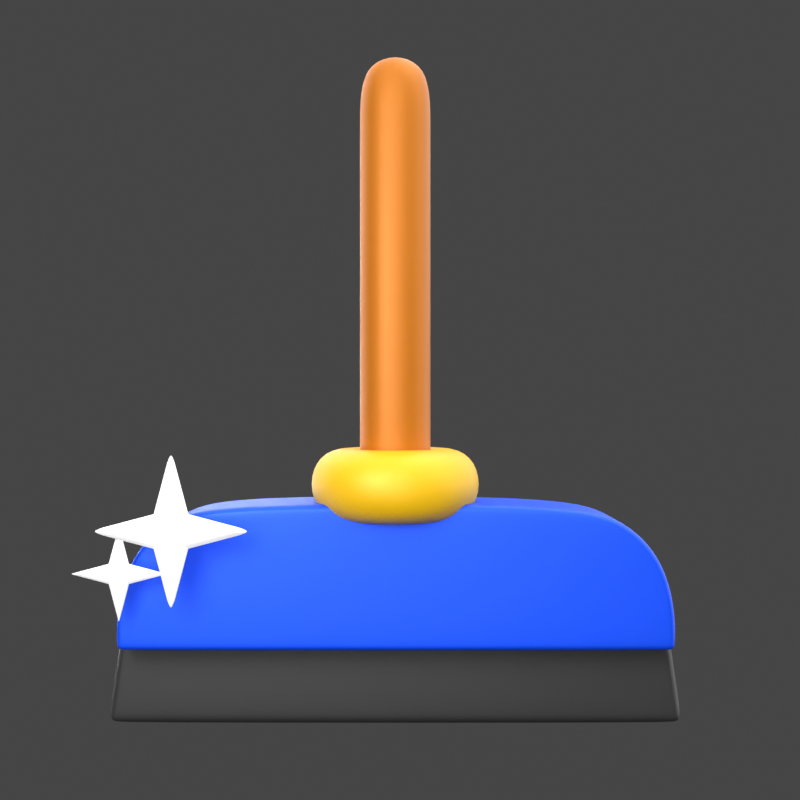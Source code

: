 # Source: 12._Glass_Wiper__.blend  (saved by Blender 3.0.42; exported with 4.5.12 LTS)
import bpy
from mathutils import Matrix  # noqa: F401  (used for matrix-valued properties, if any)

bpy.ops.wm.read_factory_settings(use_empty=True)
scene = bpy.context.scene
scene.name = 'Scene'

# ---- collections
col_light = bpy.data.collections.new('light'); scene.collection.children.link(col_light)
col_12__glass_wiper = bpy.data.collections.new('12. Glass Wiper ?'); scene.collection.children.link(col_12__glass_wiper)

# ---- materials (node trees are filled in below, after node groups)
mat_4__orange_006 = bpy.data.materials.new('4. Orange.006')
mat_2__yellow_008 = bpy.data.materials.new('2. Yellow.008')
mat_6__baja_002 = bpy.data.materials.new('6. Baja.002')
mat_material_009 = bpy.data.materials.new('Material.009')
mat_2_1_biru_007 = bpy.data.materials.new('2.1 Biru.007')

# ---- material node trees
mat_4__orange_006.use_nodes = True; mat_4__orange_006.node_tree.nodes.clear()
_N = mat_4__orange_006.node_tree.nodes; _L = mat_4__orange_006.node_tree.links
n0 = _N.new('ShaderNodeBsdfPrincipled'); n0.name = 'Principled BSDF'; n0.location = (10, 300)
n0.distribution = 'GGX'
n0.subsurface_method = 'RANDOM_WALK_SKIN'
n0.inputs[0].default_value = (0.5173, 0.1507, 0.0, 1.0)
n0.inputs[1].default_value = 0.3
n0.inputs[3].default_value = 1.45
n0.inputs[13].default_value = 0.6
n0.inputs[27].default_value = (0.0, 0.0, 0.0, 1.0)
n0.inputs[28].default_value = 1.0
n1 = _N.new('ShaderNodeOutputMaterial'); n1.name = 'Material Output'; n1.location = (300, 300)
_L.new(n0.outputs[0], n1.inputs[0])
n1.is_active_output = True
mat_2__yellow_008.use_nodes = True; mat_2__yellow_008.node_tree.nodes.clear()
_N = mat_2__yellow_008.node_tree.nodes; _L = mat_2__yellow_008.node_tree.links
n0 = _N.new('ShaderNodeOutputMaterial'); n0.name = 'Material Output'; n0.location = (300, 300)
n1 = _N.new('ShaderNodeBsdfPrincipled'); n1.name = 'Principled BSDF'; n1.location = (10, 300)
n1.distribution = 'GGX'
n1.subsurface_method = 'RANDOM_WALK_SKIN'
n1.inputs[0].default_value = (0.8009, 0.4599, 0.0, 1.0)
n1.inputs[1].default_value = 0.1
n1.inputs[3].default_value = 1.45
n1.inputs[13].default_value = 0.6
n1.inputs[27].default_value = (0.0, 0.0, 0.0, 1.0)
n1.inputs[28].default_value = 1.0
_L.new(n1.outputs[0], n0.inputs[0])
n0.is_active_output = True
mat_6__baja_002.use_nodes = True; mat_6__baja_002.node_tree.nodes.clear()
_N = mat_6__baja_002.node_tree.nodes; _L = mat_6__baja_002.node_tree.links
n0 = _N.new('ShaderNodeBsdfPrincipled'); n0.name = 'Principled BSDF'; n0.location = (10, 300)
n0.distribution = 'GGX'
n0.subsurface_method = 'RANDOM_WALK_SKIN'
n0.inputs[0].default_value = (0.04225, 0.04225, 0.04225, 1.0)
n0.inputs[1].default_value = 0.3
n0.inputs[3].default_value = 1.45
n0.inputs[13].default_value = 0.6
n0.inputs[27].default_value = (0.0, 0.0, 0.0, 1.0)
n0.inputs[28].default_value = 1.0
n1 = _N.new('ShaderNodeOutputMaterial'); n1.name = 'Material Output'; n1.location = (300, 300)
_L.new(n0.outputs[0], n1.inputs[0])
n1.is_active_output = True
mat_material_009.use_nodes = True; mat_material_009.node_tree.nodes.clear()
_N = mat_material_009.node_tree.nodes; _L = mat_material_009.node_tree.links
n0 = _N.new('ShaderNodeBsdfPrincipled'); n0.name = 'Principled BSDF'; n0.location = (10, 300)
n0.distribution = 'GGX'
n0.subsurface_method = 'RANDOM_WALK_SKIN'
n0.inputs[3].default_value = 1.45
n0.inputs[27].default_value = (0.1943, 0.1943, 0.1943, 1.0)
n0.inputs[28].default_value = 1.0
n1 = _N.new('ShaderNodeOutputMaterial'); n1.name = 'Material Output'; n1.location = (300, 300)
_L.new(n0.outputs[0], n1.inputs[0])
n1.is_active_output = True
mat_2_1_biru_007.use_nodes = True; mat_2_1_biru_007.node_tree.nodes.clear()
_N = mat_2_1_biru_007.node_tree.nodes; _L = mat_2_1_biru_007.node_tree.links
n0 = _N.new('ShaderNodeBsdfPrincipled'); n0.name = 'Principled BSDF'; n0.location = (10, 300)
n0.distribution = 'GGX'
n0.subsurface_method = 'RANDOM_WALK_SKIN'
n0.inputs[0].default_value = (0.0, 0.08022, 1.0, 1.0)
n0.inputs[1].default_value = 0.3
n0.inputs[3].default_value = 1.45
n0.inputs[13].default_value = 0.6
n0.inputs[27].default_value = (0.0, 0.08022, 1.0, 1.0)
n1 = _N.new('ShaderNodeOutputMaterial'); n1.name = 'Material Output'; n1.location = (300, 300)
_L.new(n0.outputs[0], n1.inputs[0])
n1.is_active_output = True

# ---- world
world_world = bpy.data.worlds.new('World'); scene.world = world_world
world_world.use_nodes = True; world_world.node_tree.nodes.clear()
_N = world_world.node_tree.nodes; _L = world_world.node_tree.links
n0 = _N.new('ShaderNodeOutputWorld'); n0.name = 'World Output'; n0.location = (300, 300)
n1 = _N.new('ShaderNodeBackground'); n1.name = 'Background'; n1.location = (10, 300)
n1.inputs[0].default_value = (0.05088, 0.05088, 0.05088, 1.0)
_L.new(n1.outputs[0], n0.inputs[0])
n0.is_active_output = True
world_world.color = (0.05088, 0.05088, 0.05088)
world_world.use_sun_shadow = False
world_world.sun_shadow_jitter_overblur = 0.0

# ---- cameras
cam_camera_031 = bpy.data.cameras.new('Camera.031')
cam_camera_031.passepartout_alpha = 1.0

# ---- lights
light_area = bpy.data.lights.new('Area', 'AREA')
light_area.transmission_factor = 0.0
light_area.energy = 785.4
light_area.shadow_soft_size = 0.75
light_area.shadow_maximum_resolution = 0.006
light_area.use_absolute_resolution = True
light_area.size = 0.75
light_area.size_y = 1.0
light_area.cycles.use_multiple_importance_sampling = False
light_area_007 = bpy.data.lights.new('Area.007', 'AREA')
light_area_007.transmission_factor = 0.0
light_area_007.energy = 392.7
light_area_007.shadow_soft_size = 1.0
light_area_007.shadow_maximum_resolution = 0.006
light_area_007.use_absolute_resolution = True
light_area_007.size = 1.0
light_area_007.size_y = 1.0
light_area_007.cycles.use_multiple_importance_sampling = False
light_area_001 = bpy.data.lights.new('Area.001', 'AREA')
light_area_001.transmission_factor = 0.0
light_area_001.energy = 981.7
light_area_001.shadow_soft_size = 0.75
light_area_001.shadow_maximum_resolution = 0.006
light_area_001.use_absolute_resolution = True
light_area_001.size = 0.75
light_area_001.size_y = 1.0
light_sun = bpy.data.lights.new('Sun', 'SUN')
light_sun.transmission_factor = 0.0
light_sun.angle = 1.745
light_sun.energy = 3.0
light_sun.shadow_soft_size = 0.125
light_area_040 = bpy.data.lights.new('Area.040', 'AREA')
light_area_040.transmission_factor = 0.0
light_area_040.energy = 122.1
light_area_040.shadow_soft_size = 1.0
light_area_040.shadow_maximum_resolution = 0.006
light_area_040.use_absolute_resolution = True
light_area_040.size = 1.0
light_area_040.size_y = 1.0

# ---- meshes
me_plane_053 = bpy.data.meshes.new('Plane.053')
me_plane_053.from_pydata([(0.0, -0.7096, 5.345e-08), (0.0, -2.165, 1.067e-07)], [(0, 1)], [])
_uv = me_plane_053.uv_layers.new(name='UVMap')
_uv.uv.foreach_set('vector', [])
me_plane_053.materials.append(mat_4__orange_006)
me_plane_053.use_remesh_fix_poles = True
me_plane_053.use_remesh_preserve_attributes = False
me_plane_053.update()
me_circle_029 = bpy.data.meshes.new('Circle.029')
me_circle_029.from_pydata([(-2.214e-08, 0.3263, -2.415e-07), (-0.1249, 0.3015, -2.415e-07), (-0.2308, 0.2308, -2.415e-07), (-0.3015, 0.1249, -2.415e-07), (-0.3263, -1.664e-08, -2.415e-07), (-0.3015, -0.1249, -2.415e-07), (-0.2308, -0.2308, -2.415e-07), (-0.1249, -0.3015, -2.415e-07), (6.391e-09, -0.3263, -2.415e-07), (0.1249, -0.3015, -2.415e-07), (0.2308, -0.2308, -2.415e-07), (0.3015, -0.1249, -2.415e-07), (0.3263, 1.513e-09, -2.415e-07), (0.3015, 0.1249, -2.415e-07), (0.2308, 0.2308, -2.415e-07), (0.1249, 0.3015, -2.415e-07)], [(1, 0), (2, 1), (3, 2), (4, 3), (5, 4), (6, 5), (7, 6), (8, 7), (9, 8), (10, 9), (11, 10), (12, 11), (13, 12), (14, 13), (15, 14), (0, 15)], [])
_uv = me_circle_029.uv_layers.new(name='UVMap')
_uv.uv.foreach_set('vector', [])
me_circle_029.materials.append(mat_2__yellow_008)
me_circle_029.use_remesh_fix_poles = True
me_circle_029.use_remesh_preserve_attributes = False
me_circle_029.update()
me_plane_055 = bpy.data.meshes.new('Plane.055')
me_plane_055.from_pydata([(-1.872, -0.536, 0.04724), (1.872, -0.536, 0.04724), (-1.872, -0.536, -0.1472), (1.872, -0.536, -0.1472), (-1.791, 0.0, 0.04724), (1.791, 0.0, 0.04724), (-1.791, 0.0, -0.1472), (1.791, 0.0, -0.1472), (-1.308, 0.536, 0.04724), (-1.77, 0.1393, 0.04724), (-1.517, 0.4828, 0.04724), (-1.686, 0.3376, 0.04724), (1.77, 0.1393, 0.04724), (1.308, 0.536, 0.04724), (1.686, 0.3376, 0.04724), (1.517, 0.4828, 0.04724), (-1.77, 0.1393, -0.1472), (-1.308, 0.536, -0.1472), (-1.686, 0.3376, -0.1472), (-1.517, 0.4828, -0.1472), (1.308, 0.536, -0.1472), (1.77, 0.1393, -0.1472), (1.517, 0.4828, -0.1472), (1.686, 0.3376, -0.1472)], [], [(12, 5, 7, 21), (4, 5, 12, 14, 15, 13, 8, 10, 11, 9), (1, 0, 2, 3), (5, 1, 3, 7), (4, 9, 16, 6), (6, 16, 18, 19, 17, 20, 22, 23, 21, 7), (0, 4, 6, 2), (2, 6, 7, 3), (0, 1, 5, 4), (8, 17, 19, 10), (10, 19, 18, 11), (11, 18, 16, 9), (12, 21, 23, 14), (14, 23, 22, 15), (15, 22, 20, 13), (8, 13, 20, 17)])
me_plane_055.polygons.foreach_set('use_smooth', [True] * 16)
_uv = me_plane_055.uv_layers.new(name='UVMap')
_uv.uv.foreach_set('vector', [1.0, 0.6299, 1.0, 0.5, 1.0, 0.5, 1.0, 0.6299, 0.0, 0.5, 1.0, 0.5, 1.0, 0.6299, 0.9949, 0.8199, 0.9431, 0.9835, 0.8827, 1.0, 0.1173, 1.0, 0.05694, 0.9835, 0.005112, 0.8199, 0.0, 0.6299, 1.0, 0.0, 0.0, 0.0, 0.0, 0.0, 1.0, 0.0, 1.0, 0.5, 1.0, 0.0, 1.0, 0.0, 1.0, 0.5, 0.0, 0.5, 0.0, 0.6299, 0.0, 0.6299, 0.0, 0.5, 0.0, 0.5, 0.0, 0.6299, 0.005112, 0.8199, 0.05694, 0.9835, 0.1173, 1.0, 0.8827, 1.0, 0.9431, 0.9835, 0.9949, 0.8199, 1.0, 0.6299, 1.0, 0.5, 0.0, 0.0, 0.0, 0.5, 0.0, 0.5, 0.0, 0.0, 0.0, 0.0, 0.0, 0.5, 1.0, 0.5, 1.0, 0.0, 0.0, 0.0, 1.0, 0.0, 1.0, 0.5, 0.0, 0.5, 0.1173, 1.0, 0.1173, 1.0, 0.05694, 0.9835, 0.05694, 0.9835, 0.05694, 0.9835, 0.05694, 0.9835, 0.005112, 0.8199, 0.005112, 0.8199, 0.005112, 0.8199, 0.005112, 0.8199, 0.0, 0.6299, 0.0, 0.6299, 1.0, 0.6299, 1.0, 0.6299, 0.9949, 0.8199, 0.9949, 0.8199, 0.9949, 0.8199, 0.9949, 0.8199, 0.9431, 0.9835, 0.9431, 0.9835, 0.9431, 0.9835, 0.9431, 0.9835, 0.8827, 1.0, 0.8827, 1.0, 0.1173, 1.0, 0.8827, 1.0, 0.8827, 1.0, 0.1173, 1.0])
me_plane_055.materials.append(mat_6__baja_002)
me_plane_055.use_remesh_fix_poles = True
me_plane_055.use_remesh_preserve_attributes = False
me_plane_055.update()
me_plane_058 = bpy.data.meshes.new('Plane.058')
me_plane_058.from_pydata([(0.0, -0.6607, 4.976e-08), (0.0, -1.795, 7.878e-08)], [(0, 1)], [])
_uv = me_plane_058.uv_layers.new(name='UVMap')
_uv.uv.foreach_set('vector', [])
me_plane_058.materials.append(mat_4__orange_006)
me_plane_058.use_remesh_fix_poles = True
me_plane_058.use_remesh_preserve_attributes = False
me_plane_058.update()
me_plane_059 = bpy.data.meshes.new('Plane.059')
me_plane_059.from_pydata([(-0.007129, 0.00629, -0.07295), (0.05242, 0.00629, -0.07295), (-0.007129, 0.06584, -0.07295), (0.05242, 0.06584, -0.07295), (-0.12, 0.03607, -0.07295), (0.02265, -0.1066, -0.07295), (0.1653, 0.03607, -0.07295), (0.02265, 0.1787, -0.07295), (-0.007129, 0.00629, -0.1187), (0.05242, 0.00629, -0.1187), (-0.007129, 0.06584, -0.1187), (0.05242, 0.06584, -0.1187), (-0.12, 0.03607, -0.1187), (0.02265, -0.1066, -0.1187), (0.1653, 0.03607, -0.1187), (0.02265, 0.1787, -0.1187), (-0.06888, -0.05547, -0.09582), (0.1142, 0.1276, -0.09582), (-0.06888, 0.1276, -0.09582), (0.1142, -0.05547, -0.09582), (-0.3163, -0.2432, -0.1756), (-0.2331, -0.2432, -0.1756), (-0.3163, -0.16, -0.1756), (-0.2331, -0.16, -0.1756), (-0.474, -0.2016, -0.1756), (-0.2747, -0.4009, -0.1756), (-0.0754, -0.2016, -0.1756), (-0.2747, -0.002306, -0.1756), (-0.2747, -0.2016, -0.1631), (-0.3163, -0.2432, -0.2029), (-0.2331, -0.2432, -0.2029), (-0.3163, -0.16, -0.2029), (-0.2331, -0.16, -0.2029), (-0.474, -0.2016, -0.2029), (-0.2747, -0.4009, -0.2029), (-0.0754, -0.2016, -0.2029), (-0.2747, -0.002306, -0.2029), (-0.2747, -0.2016, -0.2153), (-0.3293, -0.2562, -0.1892), (-0.5361, -0.2016, -0.1892), (-0.2747, 0.05983, -0.1892), (-0.2201, -0.147, -0.1892), (-0.2747, -0.463, -0.1892), (-0.3293, -0.147, -0.1892), (-0.2201, -0.2562, -0.1892), (-0.01326, -0.2016, -0.1892), (-0.3336, 0.01434, -0.09582), (-0.3328, 0.03607, -0.1141), (-0.3336, 0.05779, -0.09582), (-0.3328, 0.03607, -0.07756), (-0.3635, 0.02652, -0.09938), (-0.3635, 0.02652, -0.09226), (-0.3759, 0.03288, -0.09582), (-0.3633, 0.0403, -0.1038), (-0.3633, 0.03183, -0.1038), (-0.3759, 0.03607, -0.09849), (-0.3635, 0.04561, -0.09226), (-0.3635, 0.04561, -0.09938), (-0.3759, 0.03925, -0.09582), (-0.3633, 0.03183, -0.08779), (-0.3633, 0.0403, -0.08779), (-0.3759, 0.03607, -0.09314), (0.04437, 0.3923, -0.09582), (0.02265, 0.3915, -0.07756), (0.0009231, 0.3923, -0.09582), (0.02265, 0.3915, -0.1141), (0.03219, 0.4223, -0.09226), (0.03219, 0.4223, -0.09938), (0.02583, 0.4346, -0.09582), (0.01841, 0.422, -0.08779), (0.02688, 0.422, -0.08779), (0.02265, 0.4346, -0.09314), (0.0131, 0.4223, -0.09938), (0.0131, 0.4223, -0.09226), (0.01947, 0.4346, -0.09582), (0.02688, 0.422, -0.1038), (0.01841, 0.422, -0.1038), (0.02265, 0.4346, -0.09849), (0.0009231, -0.3202, -0.09582), (0.02265, -0.3193, -0.07756), (0.04437, -0.3202, -0.09582), (0.02265, -0.3193, -0.1141), (0.0131, -0.3501, -0.09226), (0.0131, -0.3501, -0.09938), (0.01947, -0.3625, -0.09582), (0.02688, -0.3499, -0.08779), (0.01841, -0.3499, -0.08779), (0.02265, -0.3624, -0.09314), (0.03219, -0.3501, -0.09938), (0.03219, -0.3501, -0.09226), (0.02583, -0.3625, -0.09582), (0.01841, -0.3499, -0.1038), (0.02688, -0.3499, -0.1038), (0.02265, -0.3624, -0.09849), (0.3789, 0.01434, -0.09582), (0.378, 0.03607, -0.07756), (0.3789, 0.05779, -0.09582), (0.378, 0.03607, -0.1141), (0.4088, 0.02652, -0.09226), (0.4088, 0.02652, -0.09938), (0.4212, 0.03288, -0.09582), (0.4086, 0.0403, -0.08779), (0.4086, 0.03183, -0.08779), (0.4212, 0.03607, -0.09314), (0.4088, 0.04561, -0.09938), (0.4088, 0.04561, -0.09226), (0.4212, 0.03925, -0.09582), (0.4086, 0.03183, -0.1038), (0.4086, 0.0403, -0.1038), (0.4212, 0.03607, -0.09849), (-0.3117, 0.03607, -0.07295), (-0.04713, -0.03371, -0.07295), (0.02265, -0.2983, -0.07295), (0.09242, -0.03371, -0.07295), (0.357, 0.03607, -0.07295), (0.09242, 0.1058, -0.07295), (0.02265, 0.3704, -0.07295), (-0.04713, 0.1058, -0.07295), (-0.3117, 0.03607, -0.1187), (-0.04713, -0.03371, -0.1187), (0.02265, -0.2983, -0.1187), (0.09242, -0.03371, -0.1187), (0.357, 0.03607, -0.1187), (0.09242, 0.1058, -0.1187), (0.02265, 0.3704, -0.1187), (-0.04713, 0.1058, -0.1187), (-0.2057, 0.03607, -0.07295), (-0.02501, -0.01159, -0.07295), (0.02265, -0.1923, -0.07295), (0.07031, -0.01159, -0.07295), (0.251, 0.03607, -0.07295), (0.07031, 0.08373, -0.07295), (0.02265, 0.2644, -0.07295), (-0.02501, 0.08373, -0.07295), (-0.2057, 0.03607, -0.1187), (-0.02501, -0.01159, -0.1187), (0.02265, -0.1923, -0.1187), (0.07031, -0.01159, -0.1187), (0.251, 0.03607, -0.1187), (0.07031, 0.08373, -0.1187), (0.02265, 0.2644, -0.1187), (-0.02501, 0.08373, -0.1187)], [], [(6, 1, 5, 0, 4, 2, 7, 3), (13, 9, 14, 11, 15, 10, 12, 8), (65, 76, 72, 64, 18, 125, 124), (116, 117, 18, 64, 73, 69, 63), (112, 113, 19, 80, 89, 85, 79), (115, 116, 63, 70, 66, 62, 17), (111, 112, 79, 86, 82, 78, 16), (114, 115, 17, 96, 105, 101, 95), (117, 110, 49, 60, 56, 48, 18), (113, 114, 95, 102, 98, 94, 19), (47, 54, 50, 46, 16, 119, 118), (19, 94, 99, 107, 97, 122, 121), (97, 108, 104, 96, 17, 123, 122), (81, 92, 88, 80, 19, 121, 120), (16, 78, 83, 91, 81, 120, 119), (17, 62, 67, 75, 65, 124, 123), (18, 48, 57, 53, 47, 118, 125), (28, 27, 23, 26), (24, 22, 27, 28), (20, 24, 28, 25), (25, 28, 26, 21), (37, 35, 32, 36), (33, 37, 36, 31), (29, 34, 37, 33), (34, 30, 35, 37), (39, 38, 29, 33), (41, 40, 36, 32), (38, 42, 34, 29), (40, 43, 31, 36), (42, 44, 30, 34), (44, 45, 35, 30), (43, 39, 33, 31), (45, 41, 32, 35), (26, 23, 41, 45), (22, 24, 39, 43), (21, 26, 45, 44), (25, 21, 44, 42), (27, 22, 43, 40), (20, 25, 42, 38), (23, 27, 40, 41), (24, 20, 38, 39), (46, 50, 52, 51), (50, 54, 55, 52), (47, 53, 55, 54), (53, 57, 58, 55), (48, 56, 58, 57), (56, 60, 61, 58), (49, 59, 61, 60), (59, 51, 52, 61), (52, 55, 58, 61), (62, 66, 68, 67), (66, 70, 71, 68), (63, 69, 71, 70), (69, 73, 74, 71), (64, 72, 74, 73), (72, 76, 77, 74), (65, 75, 77, 76), (75, 67, 68, 77), (68, 71, 74, 77), (78, 82, 84, 83), (82, 86, 87, 84), (79, 85, 87, 86), (85, 89, 90, 87), (80, 88, 90, 89), (88, 92, 93, 90), (81, 91, 93, 92), (91, 83, 84, 93), (84, 87, 90, 93), (94, 98, 100, 99), (98, 102, 103, 100), (95, 101, 103, 102), (101, 105, 106, 103), (96, 104, 106, 105), (104, 108, 109, 106), (97, 107, 109, 108), (107, 99, 100, 109), (100, 103, 106, 109), (110, 111, 16, 46, 51, 59, 49), (126, 127, 111, 110), (128, 129, 113, 112), (130, 131, 115, 114), (132, 133, 117, 116), (133, 126, 110, 117), (127, 128, 112, 111), (129, 130, 114, 113), (131, 132, 116, 115), (135, 134, 118, 119), (137, 136, 120, 121), (139, 138, 122, 123), (141, 140, 124, 125), (134, 141, 125, 118), (136, 135, 119, 120), (138, 137, 121, 122), (140, 139, 123, 124), (4, 0, 127, 126), (5, 1, 129, 128), (6, 3, 131, 130), (7, 2, 133, 132), (2, 4, 126, 133), (0, 5, 128, 127), (1, 6, 130, 129), (3, 7, 132, 131), (8, 12, 134, 135), (9, 13, 136, 137), (11, 14, 138, 139), (10, 15, 140, 141), (12, 10, 141, 134), (13, 8, 135, 136), (14, 9, 137, 138), (15, 11, 139, 140)])
me_plane_059.polygons.foreach_set('use_smooth', [True] * 110)
_uv = me_plane_059.uv_layers.new(name='UVMap')
_uv.uv.foreach_set('vector', [0.8549, 0.5, 0.624, 0.376, 0.5, 0.1451, 0.376, 0.376, 0.1451, 0.5, 0.376, 0.624, 0.5, 0.8549, 0.624, 0.624, 0.5, 0.1451, 0.624, 0.376, 0.8549, 0.5, 0.624, 0.624, 0.5, 0.8549, 0.376, 0.624, 0.1451, 0.5, 0.376, 0.376, 0.5, 1.0, 0.4767, 1.0, 0.4476, 1.0, 0.3813, 1.0, 0.0, 1.0, 0.0, 1.0, 0.5, 1.0, 0.5, 1.0, 0.0, 1.0, 0.0, 1.0, 0.3813, 1.0, 0.4476, 1.0, 0.4767, 1.0, 0.5, 1.0, 0.5, 0.0, 1.0, 0.0, 1.0, 0.0, 0.6187, 0.0, 0.5524, 0.0, 0.5233, 0.0, 0.5, 0.0, 1.0, 1.0, 0.5, 1.0, 0.5, 1.0, 0.5233, 1.0, 0.5524, 1.0, 0.6187, 1.0, 1.0, 1.0, 0.0, 0.0, 0.5, 0.0, 0.5, 0.0, 0.4767, 0.0, 0.4476, 0.0, 0.3813, 0.0, 0.0, 0.0, 1.0, 0.5, 1.0, 1.0, 1.0, 1.0, 1.0, 0.6187, 1.0, 0.5524, 1.0, 0.5233, 1.0, 0.5, 0.0, 1.0, 0.0, 0.5, 0.0, 0.5, 0.0, 0.5233, 0.0, 0.5524, 0.0, 0.6187, 0.0, 1.0, 1.0, 0.0, 1.0, 0.5, 1.0, 0.5, 1.0, 0.4767, 1.0, 0.4476, 1.0, 0.3813, 1.0, 0.0, 0.0, 0.5, 0.0, 0.4767, 0.0, 0.4476, 0.0, 0.3813, 0.0, 0.0, 0.0, 0.0, 0.0, 0.5, 1.0, 0.0, 1.0, 0.3813, 1.0, 0.4476, 1.0, 0.4767, 1.0, 0.5, 1.0, 0.5, 1.0, 0.0, 1.0, 0.5, 1.0, 0.5233, 1.0, 0.5524, 1.0, 0.6187, 1.0, 1.0, 1.0, 1.0, 1.0, 0.5, 0.5, 0.0, 0.5233, 0.0, 0.5524, 0.0, 0.6187, 0.0, 1.0, 0.0, 1.0, 0.0, 0.5, 0.0, 0.0, 0.0, 0.3813, 0.0, 0.4476, 0.0, 0.4767, 0.0, 0.5, 0.0, 0.5, 0.0, 0.0, 0.0, 1.0, 1.0, 0.6187, 1.0, 0.5524, 1.0, 0.5233, 1.0, 0.5, 1.0, 0.5, 1.0, 1.0, 1.0, 0.0, 1.0, 0.0, 0.6187, 0.0, 0.5524, 0.0, 0.5233, 0.0, 0.5, 0.0, 0.5, 0.0, 1.0, 0.5, 0.5, 0.5, 1.0, 1.0, 1.0, 1.0, 0.5, 0.0, 0.5, 0.0, 1.0, 0.5, 1.0, 0.5, 0.5, 0.0, 0.0, 0.0, 0.5, 0.5, 0.5, 0.5, 0.0, 0.5, 0.0, 0.5, 0.5, 1.0, 0.5, 1.0, 0.0, 0.5, 0.5, 1.0, 0.5, 1.0, 1.0, 0.5, 1.0, 0.0, 0.5, 0.5, 0.5, 0.5, 1.0, 0.0, 1.0, 0.0, 0.0, 0.5, 0.0, 0.5, 0.5, 0.0, 0.5, 0.5, 0.0, 1.0, 0.0, 1.0, 0.5, 0.5, 0.5, 0.0, 0.5, 0.0, 0.0, 0.0, 0.0, 0.0, 0.5, 1.0, 1.0, 0.5, 1.0, 0.5, 1.0, 1.0, 1.0, 0.0, 0.0, 0.5, 0.0, 0.5, 0.0, 0.0, 0.0, 0.5, 1.0, 0.0, 1.0, 0.0, 1.0, 0.5, 1.0, 0.5, 0.0, 1.0, 0.0, 1.0, 0.0, 0.5, 0.0, 1.0, 0.0, 1.0, 0.5, 1.0, 0.5, 1.0, 0.0, 0.0, 1.0, 0.0, 0.5, 0.0, 0.5, 0.0, 1.0, 1.0, 0.5, 1.0, 1.0, 1.0, 1.0, 1.0, 0.5, 1.0, 0.5, 1.0, 1.0, 1.0, 1.0, 1.0, 0.5, 0.0, 1.0, 0.0, 0.5, 0.0, 0.5, 0.0, 1.0, 1.0, 0.0, 1.0, 0.5, 1.0, 0.5, 1.0, 0.0, 0.5, 0.0, 1.0, 0.0, 1.0, 0.0, 0.5, 0.0, 0.5, 1.0, 0.0, 1.0, 0.0, 1.0, 0.5, 1.0, 0.0, 0.0, 0.5, 0.0, 0.5, 0.0, 0.0, 0.0, 1.0, 1.0, 0.5, 1.0, 0.5, 1.0, 1.0, 1.0, 0.0, 0.5, 0.0, 0.0, 0.0, 0.0, 0.0, 0.5, 0.0, 0.3813, 0.0, 0.4476, 0.0, 0.4449, 0.0, 0.4476, 0.0, 0.4476, 0.0, 0.4767, 0.0, 0.5, 0.0, 0.4449, 0.0, 0.5, 0.0, 0.5233, 0.0, 0.5, 0.0, 0.4767, 0.0, 0.5233, 0.0, 0.5524, 0.0, 0.5551, 0.0, 0.5, 0.0, 0.6187, 0.0, 0.5524, 0.0, 0.5551, 0.0, 0.5524, 0.0, 0.5524, 0.0, 0.5233, 0.0, 0.5, 0.0, 0.5551, 0.0, 0.5, 0.0, 0.4767, 0.0, 0.5, 0.0, 0.5233, 0.0, 0.4767, 0.0, 0.4476, 0.0, 0.4449, 0.0, 0.5, 0.0, 0.4665, 0.0, 0.4839, 0.0, 0.5335, 0.0, 0.5161, 0.6187, 1.0, 0.5524, 1.0, 0.5551, 1.0, 0.5524, 1.0, 0.5524, 1.0, 0.5233, 1.0, 0.5, 1.0, 0.5551, 1.0, 0.5, 1.0, 0.4767, 1.0, 0.5, 1.0, 0.5233, 1.0, 0.4767, 1.0, 0.4476, 1.0, 0.4449, 1.0, 0.5, 1.0, 0.3813, 1.0, 0.4476, 1.0, 0.4449, 1.0, 0.4476, 1.0, 0.4476, 1.0, 0.4767, 1.0, 0.5, 1.0, 0.4449, 1.0, 0.5, 1.0, 0.5233, 1.0, 0.5, 1.0, 0.4767, 1.0, 0.5233, 1.0, 0.5524, 1.0, 0.5551, 1.0, 0.5, 1.0, 0.5335, 1.0, 0.5161, 1.0, 0.4664, 1.0, 0.4839, 1.0, 0.3813, 0.0, 0.4476, 0.0, 0.4449, 0.0, 0.4476, 0.0, 0.4476, 0.0, 0.4767, 0.0, 0.5, 0.0, 0.4449, 0.0, 0.5, 0.0, 0.5233, 0.0, 0.5, 0.0, 0.4767, 0.0, 0.5233, 0.0, 0.5524, 0.0, 0.5551, 0.0, 0.5, 0.0, 0.6187, 0.0, 0.5524, 0.0, 0.5551, 0.0, 0.5524, 0.0, 0.5524, 0.0, 0.5233, 0.0, 0.5, 0.0, 0.5551, 0.0, 0.5, 0.0, 0.4767, 0.0, 0.5, 0.0, 0.5233, 0.0, 0.4767, 0.0, 0.4476, 0.0, 0.4449, 0.0, 0.5, 0.0, 0.4665, 0.0, 0.4839, 0.0, 0.5335, 0.0, 0.5161, 0.0, 1.0, 0.3813, 1.0, 0.4476, 1.0, 0.4449, 1.0, 0.4476, 1.0, 0.4476, 1.0, 0.4767, 1.0, 0.5, 1.0, 0.4449, 1.0, 0.5, 1.0, 0.5233, 1.0, 0.5, 1.0, 0.4767, 1.0, 0.5233, 1.0, 0.5524, 1.0, 0.5551, 1.0, 0.5, 1.0, 0.6187, 1.0, 0.5524, 1.0, 0.5551, 1.0, 0.5524, 1.0, 0.5524, 1.0, 0.5233, 1.0, 0.5, 1.0, 0.5551, 1.0, 0.5, 1.0, 0.4767, 1.0, 0.5, 1.0, 0.5233, 1.0, 0.4767, 1.0, 0.4476, 1.0, 0.4449, 1.0, 0.5, 1.0, 0.4665, 1.0, 0.4839, 1.0, 0.5335, 1.0, 0.5161, 0.0, 0.5, 0.0, 0.0, 0.0, 0.0, 0.0, 0.3813, 0.0, 0.4476, 0.0, 0.4767, 0.0, 0.5, 0.02719, 0.5, 0.246, 0.246, 0.0, 0.0, 0.0, 0.5, 0.5, 0.02719, 0.754, 0.246, 1.0, 0.0, 0.5, 0.0, 0.9728, 0.5, 0.754, 0.754, 1.0, 1.0, 1.0, 0.5, 0.5, 0.9728, 0.246, 0.754, 0.0, 1.0, 0.5, 1.0, 0.246, 0.754, 0.02719, 0.5, 0.0, 0.5, 0.0, 1.0, 0.246, 0.246, 0.5, 0.02719, 0.5, 0.0, 0.0, 0.0, 0.754, 0.246, 0.9728, 0.5, 1.0, 0.5, 1.0, 0.0, 0.754, 0.754, 0.5, 0.9728, 0.5, 1.0, 1.0, 1.0, 0.246, 0.246, 0.02719, 0.5, 0.0, 0.5, 0.0, 0.0, 0.754, 0.246, 0.5, 0.02719, 0.5, 0.0, 1.0, 0.0, 0.754, 0.754, 0.9728, 0.5, 1.0, 0.5, 1.0, 1.0, 0.246, 0.754, 0.5, 0.9728, 0.5, 1.0, 0.0, 1.0, 0.02719, 0.5, 0.246, 0.754, 0.0, 1.0, 0.0, 0.5, 0.5, 0.02719, 0.246, 0.246, 0.0, 0.0, 0.5, 0.0, 0.9728, 0.5, 0.754, 0.246, 1.0, 0.0, 1.0, 0.5, 0.5, 0.9728, 0.754, 0.754, 1.0, 1.0, 0.5, 1.0, 0.1451, 0.5, 0.376, 0.376, 0.246, 0.246, 0.02719, 0.5, 0.5, 0.1451, 0.624, 0.376, 0.754, 0.246, 0.5, 0.02719, 0.8549, 0.5, 0.624, 0.624, 0.754, 0.754, 0.9728, 0.5, 0.5, 0.8549, 0.376, 0.624, 0.246, 0.754, 0.5, 0.9728, 0.376, 0.624, 0.1451, 0.5, 0.02719, 0.5, 0.246, 0.754, 0.376, 0.376, 0.5, 0.1451, 0.5, 0.02719, 0.246, 0.246, 0.624, 0.376, 0.8549, 0.5, 0.9728, 0.5, 0.754, 0.246, 0.624, 0.624, 0.5, 0.8549, 0.5, 0.9728, 0.754, 0.754, 0.376, 0.376, 0.1451, 0.5, 0.02719, 0.5, 0.246, 0.246, 0.624, 0.376, 0.5, 0.1451, 0.5, 0.02719, 0.754, 0.246, 0.624, 0.624, 0.8549, 0.5, 0.9728, 0.5, 0.754, 0.754, 0.376, 0.624, 0.5, 0.8549, 0.5, 0.9728, 0.246, 0.754, 0.1451, 0.5, 0.376, 0.624, 0.246, 0.754, 0.02719, 0.5, 0.5, 0.1451, 0.376, 0.376, 0.246, 0.246, 0.5, 0.02719, 0.8549, 0.5, 0.624, 0.376, 0.754, 0.246, 0.9728, 0.5, 0.5, 0.8549, 0.624, 0.624, 0.754, 0.754, 0.5, 0.9728])
me_plane_059.materials.append(mat_material_009)
me_plane_059.use_remesh_fix_poles = True
me_plane_059.use_remesh_preserve_attributes = False
me_plane_059.update()
me_cube_039 = bpy.data.meshes.new('Cube.039')
me_cube_039.from_pydata([(-1.756, -0.3312, 0.1627), (-1.756, 0.3312, 0.1627), (1.756, -0.3312, 0.1627), (1.756, 0.3312, 0.1627), (-1.104, -0.3312, 1.092), (-1.756, -0.3312, 0.44), (-1.437, -0.3312, 0.9973), (-1.669, -0.3312, 0.7613), (-1.756, 0.3312, 0.44), (-1.104, 0.3312, 1.092), (-1.669, 0.3312, 0.7613), (-1.437, 0.3312, 0.9973), (1.756, -0.3312, 0.44), (1.104, -0.3312, 1.092), (1.674, -0.3312, 0.7439), (1.457, -0.3312, 0.9754), (1.104, 0.3312, 1.092), (1.756, 0.3312, 0.44), (1.457, 0.3312, 0.9754), (1.674, 0.3312, 0.7439), (-1.756, 0.09653, 0.1627), (-1.756, -0.09653, 0.1627), (1.756, -0.09653, 0.1627), (1.756, 0.09653, 0.1627), (-1.104, -0.09653, 1.092), (-1.104, 0.09653, 1.092), (-1.437, 0.09653, 0.9973), (-1.437, -0.09653, 0.9973), (-1.669, 0.09653, 0.7613), (-1.669, -0.09653, 0.7613), (-1.756, 0.09653, 0.44), (-1.756, -0.09653, 0.44), (1.104, 0.09653, 1.092), (1.104, -0.09653, 1.092), (1.457, -0.09653, 0.9754), (1.457, 0.09653, 0.9754), (1.674, -0.09653, 0.7439), (1.674, 0.09653, 0.7439), (1.756, -0.09653, 0.44), (1.756, 0.09653, 0.44)], [], [(33, 24, 4, 13), (22, 38, 12, 2), (20, 30, 8, 1), (21, 22, 2, 0), (1, 8, 10, 11, 9, 16, 18, 19, 17, 3), (25, 9, 11, 26), (26, 11, 10, 28), (28, 10, 8, 30), (33, 13, 15, 34), (34, 15, 14, 36), (36, 14, 12, 38), (2, 12, 14, 15, 13, 4, 6, 7, 5, 0), (19, 37, 39, 17), (18, 35, 37, 19), (35, 34, 36, 37), (16, 32, 35, 18), (32, 33, 34, 35), (7, 29, 31, 5), (6, 27, 29, 7), (27, 26, 28, 29), (4, 24, 27, 6), (24, 25, 26, 27), (1, 3, 23, 20), (0, 5, 31, 21), (3, 17, 39, 23), (16, 9, 25, 32), (32, 25, 24, 33)])
me_cube_039.polygons.foreach_set('use_smooth', [True] * 27)
_uv = me_cube_039.uv_layers.new(name='UVMap')
_uv.uv.foreach_set('vector', [0.6714, 0.6667, 0.8286, 0.6667, 0.8286, 0.75, 0.6714, 0.75, 0.375, 0.6667, 0.4496, 0.6667, 0.4496, 0.75, 0.375, 0.75, 0.375, 0.1667, 0.4496, 0.1667, 0.4496, 0.25, 0.375, 0.25, 0.125, 0.6667, 0.375, 0.6667, 0.375, 0.75, 0.125, 0.75, 0.375, 0.25, 0.4496, 0.25, 0.5361, 0.2561, 0.5996, 0.2727, 0.625, 0.2964, 0.625, 0.4536, 0.5937, 0.4787, 0.5314, 0.4942, 0.4496, 0.5, 0.375, 0.5, 0.8286, 0.5833, 0.8286, 0.5, 0.8524, 0.5, 0.8524, 0.5833, 0.6224, 0.1667, 0.6224, 0.25, 0.5361, 0.25, 0.5361, 0.1667, 0.5361, 0.1667, 0.5361, 0.25, 0.4496, 0.25, 0.4496, 0.1667, 0.6714, 0.6667, 0.6714, 0.75, 0.6353, 0.75, 0.6353, 0.6667, 0.6353, 0.6667, 0.6353, 0.75, 0.5314, 0.75, 0.5314, 0.6667, 0.5314, 0.6667, 0.5314, 0.75, 0.4496, 0.75, 0.4496, 0.6667, 0.375, 0.75, 0.4496, 0.75, 0.5314, 0.7558, 0.5937, 0.7713, 0.625, 0.7964, 0.625, 0.9536, 0.5996, 0.9773, 0.5361, 0.9939, 0.4496, 1.0, 0.375, 1.0, 0.5314, 0.5, 0.5314, 0.5833, 0.4496, 0.5833, 0.4496, 0.5, 0.6353, 0.5, 0.6353, 0.5833, 0.5314, 0.5833, 0.5314, 0.5, 0.6353, 0.5833, 0.6353, 0.6667, 0.5314, 0.6667, 0.5314, 0.5833, 0.6714, 0.5, 0.6714, 0.5833, 0.6353, 0.5833, 0.6353, 0.5, 0.6714, 0.5833, 0.6714, 0.6667, 0.6353, 0.6667, 0.6353, 0.5833, 0.5361, 0.0, 0.5361, 0.08333, 0.4496, 0.08333, 0.4496, 0.0, 0.6224, 0.0, 0.6224, 0.08333, 0.5361, 0.08333, 0.5361, 0.0, 0.6224, 0.08333, 0.6224, 0.1667, 0.5361, 0.1667, 0.5361, 0.08333, 0.8286, 0.75, 0.8286, 0.6667, 0.8524, 0.6667, 0.8524, 0.75, 0.8286, 0.6667, 0.8286, 0.5833, 0.8524, 0.5833, 0.8524, 0.6667, 0.125, 0.5, 0.375, 0.5, 0.375, 0.5833, 0.125, 0.5833, 0.375, 0.0, 0.4496, 0.0, 0.4496, 0.08333, 0.375, 0.08333, 0.375, 0.5, 0.4496, 0.5, 0.4496, 0.5833, 0.375, 0.5833, 0.6714, 0.5, 0.8286, 0.5, 0.8286, 0.5833, 0.6714, 0.5833, 0.6714, 0.5833, 0.8286, 0.5833, 0.8286, 0.6667, 0.6714, 0.6667])
me_cube_039.materials.append(mat_2_1_biru_007)
me_cube_039.use_remesh_fix_poles = True
me_cube_039.use_remesh_preserve_attributes = False
me_cube_039.update()

# ---- objects
ob_area = bpy.data.objects.new('Area', light_area)
ob_area_001 = bpy.data.objects.new('Area.001', light_area_007)
ob_area_002 = bpy.data.objects.new('Area.002', light_area_001)
ob_empty = bpy.data.objects.new('Empty', None)
ob_sun = bpy.data.objects.new('Sun', light_sun)
ob_plane_014 = bpy.data.objects.new('Plane.014', me_plane_053)
ob_circle_008 = bpy.data.objects.new('Circle.008', me_circle_029)
ob_plane_017 = bpy.data.objects.new('Plane.017', me_plane_055)
ob_plane_018 = bpy.data.objects.new('Plane.018', me_plane_058)
ob_plane_048 = bpy.data.objects.new('Plane.048', me_plane_059)
ob_cube_015 = bpy.data.objects.new('Cube.015', me_cube_039)
ob_camera_009 = bpy.data.objects.new('Camera.009', cam_camera_031)
ob_area_017 = bpy.data.objects.new('Area.017', light_area_040)

# ---- transforms, parenting, visibility, modifiers, constraints
ob_area.location = (1.258, 8.281, 4.672)
ob_area.rotation_euler = (-1.279, -2.127e-16, 1.583e-16)
ob_area.scale = (15.02, 15.02, 15.02)
ob_area_001.location = (-0.1103, 0.4917, 9.164)
ob_area_001.scale = (9.849, 9.849, 9.849)
ob_area_002.location = (-7.702, -4.97, 4.718)
ob_area_002.rotation_euler = (1.287, 0.05892, -1.016)
ob_area_002.scale = (15.02, 15.02, 15.02)
ob_empty.location = (0.0, 0.0, 2.482)
ob_empty.scale = (2.843, 2.843, 2.843)
ob_empty.empty_display_type = 'CUBE'
ob_sun.location = (5.741, -4.734, 4.249)
ob_sun.rotation_euler = (0.9606, 1.82e-16, 1.072)
ob_plane_014.location = (-0.01544, 0.03077, 4.808)
ob_plane_014.rotation_euler = (1.571, -0.0, -0.7854)
ob_plane_014.scale = (1.051, 1.812, 1.051)
_m = ob_plane_014.modifiers.new('Subdivision', 'SUBSURF')
_m.levels = 3
_m.render_levels = 3
_m = ob_plane_014.modifiers.new('Skin', 'SKIN')
_m.use_smooth_shade = True
_m = ob_plane_014.modifiers.new('Subdivision.001', 'SUBSURF')
_m.levels = 3
_m.render_levels = 3
ob_circle_008.location = (-0.01544, 0.03077, 1.696)
ob_circle_008.rotation_euler = (0.0, -0.0, -0.7854)
ob_circle_008.scale = (1.051, 1.051, 1.051)
_m = ob_circle_008.modifiers.new('Skin', 'SKIN')
_m.use_smooth_shade = True
_m = ob_circle_008.modifiers.new('Subdivision', 'SUBSURF')
_m.levels = 3
_m.render_levels = 3
ob_plane_017.location = (-0.02833, 0.01789, 0.6183)
ob_plane_017.rotation_euler = (1.571, -0.0, -0.7854)
ob_plane_017.scale = (1.051, 1.051, 1.051)
_m = ob_plane_017.modifiers.new('Bevel', 'BEVEL')
_m.width = 0.08
_m.width_pct = 0.08
_m.segments = 3
_m = ob_plane_017.modifiers.new('Subdivision', 'SUBSURF')
_m = ob_plane_017.modifiers.new('Subdivision.001', 'SUBSURF')
ob_plane_018.location = (-0.01544, 0.03077, 5.837)
ob_plane_018.rotation_euler = (1.571, -0.0, -0.7854)
ob_plane_018.scale = (1.051, 1.812, 1.051)
_m = ob_plane_018.modifiers.new('Subdivision', 'SUBSURF')
_m.levels = 2
_m = ob_plane_018.modifiers.new('Skin', 'SKIN')
_m.use_smooth_shade = True
_m = ob_plane_018.modifiers.new('Subdivision.001', 'SUBSURF')
_m.levels = 3
_m.render_levels = 3
ob_plane_048.location = (-1.537, 0.5411, 1.396)
ob_plane_048.rotation_euler = (1.571, -0.0, -0.7854)
ob_plane_048.scale = (1.199, 1.199, 1.199)
_m = ob_plane_048.modifiers.new('Bevel', 'BEVEL')
_m.width = 0.01
_m.width_pct = 0.01
_m.segments = 3
ob_cube_015.location = (0.006241, 0.04349, 0.444)
ob_cube_015.rotation_euler = (0.0, -0.0, -0.7854)
ob_cube_015.scale = (1.049, 1.049, 1.049)
_m = ob_cube_015.modifiers.new('Bevel', 'BEVEL')
_m.width = 0.05
_m.width_pct = 0.05
_m.segments = 3
_m = ob_cube_015.modifiers.new('Subdivision', 'SUBSURF')
_m.levels = 3
_m.render_levels = 3
ob_camera_009.location = (-5.364, -5.364, 2.266)
ob_camera_009.rotation_euler = (1.571, 2.22e-16, -0.7854)
ob_area_017.location = (-5.222, -1.775, 3.445)
ob_area_017.rotation_euler = (0.4395, -1.038, -0.04587)
ob_area_017.scale = (2.134, 2.134, 2.134)

# ---- collection membership
col_light.objects.link(ob_area)
col_light.objects.link(ob_area_001)
col_light.objects.link(ob_area_002)
col_light.objects.link(ob_empty)
col_light.objects.link(ob_sun)
col_12__glass_wiper.objects.link(ob_plane_014)
col_12__glass_wiper.objects.link(ob_circle_008)
col_12__glass_wiper.objects.link(ob_plane_017)
col_12__glass_wiper.objects.link(ob_plane_018)
col_12__glass_wiper.objects.link(ob_plane_048)
col_12__glass_wiper.objects.link(ob_cube_015)
col_12__glass_wiper.objects.link(ob_camera_009)
col_12__glass_wiper.objects.link(ob_area_017)

# ---- scene / render settings (as saved in the file)
scene.camera = ob_camera_009
scene.frame_start = 1; scene.frame_end = 250; scene.frame_set(182)
scene.render.engine = 'CYCLES'
scene.render.resolution_x = 3000
scene.render.resolution_y = 3000
scene.render.film_transparent = True
scene.cycles.use_denoising = False
scene.cycles.samples = 200
scene.cycles.sampling_pattern = 'TABULATED_SOBOL'
scene.cycles.use_adaptive_sampling = False
scene.cycles.use_light_tree = False
scene.cycles.tile_size = 256
scene.view_settings.look = 'Medium High Contrast'
scene.view_settings.view_transform = 'Standard'
scene.view_settings.exposure = 0.25
bpy.context.view_layer.update()
